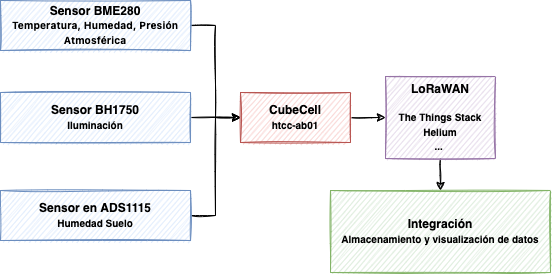

The diagram above was exported from draw.io. Its source (the exported page's mxGraphModel, read from the mxfile embedded in the PNG):
<mxGraphModel dx="652" dy="425" grid="0" gridSize="10" guides="1" tooltips="1" connect="1" arrows="1" fold="1" page="1" pageScale="1" pageWidth="583" pageHeight="413" math="0" shadow="0">
  <root>
    <mxCell id="0" />
    <mxCell id="1" parent="0" />
    <mxCell id="bgMgVw-5l8Etub2wn-Z0-8" style="edgeStyle=orthogonalEdgeStyle;rounded=0;orthogonalLoop=1;jettySize=auto;html=1;exitX=1;exitY=0.5;exitDx=0;exitDy=0;entryX=0;entryY=0.5;entryDx=0;entryDy=0;fontSize=10;fontColor=#000000;sketch=1;" edge="1" parent="1" source="bgMgVw-5l8Etub2wn-Z0-1" target="bgMgVw-5l8Etub2wn-Z0-4">
      <mxGeometry relative="1" as="geometry" />
    </mxCell>
    <mxCell id="bgMgVw-5l8Etub2wn-Z0-1" value="&lt;b&gt;Sensor BME280&lt;br&gt;&lt;span style=&quot;font-family: -apple-system, &amp;quot;system-ui&amp;quot;, &amp;quot;Segoe UI&amp;quot;, Helvetica, Arial, sans-serif, &amp;quot;Apple Color Emoji&amp;quot;, &amp;quot;Segoe UI Emoji&amp;quot;; text-align: start;&quot;&gt;&lt;font style=&quot;font-size: 10px;&quot;&gt;Temperatura, Humedad, Presión Atmosférica&lt;/font&gt;&lt;/span&gt;&lt;/b&gt;" style="rounded=0;whiteSpace=wrap;html=1;fillColor=#dae8fc;strokeColor=#6c8ebf;sketch=1;" vertex="1" parent="1">
      <mxGeometry x="17" y="60" width="190" height="50" as="geometry" />
    </mxCell>
    <mxCell id="bgMgVw-5l8Etub2wn-Z0-10" style="edgeStyle=none;rounded=0;sketch=1;orthogonalLoop=1;jettySize=auto;html=1;entryX=0;entryY=0.5;entryDx=0;entryDy=0;fontSize=10;fontColor=#000000;" edge="1" parent="1" source="bgMgVw-5l8Etub2wn-Z0-2" target="bgMgVw-5l8Etub2wn-Z0-4">
      <mxGeometry relative="1" as="geometry" />
    </mxCell>
    <mxCell id="bgMgVw-5l8Etub2wn-Z0-2" value="&lt;b&gt;Sensor BH1750&lt;br&gt;&lt;font style=&quot;font-size: 10px;&quot;&gt;Iluminación&lt;/font&gt;&lt;/b&gt;" style="rounded=0;whiteSpace=wrap;html=1;fillColor=#dae8fc;strokeColor=#6c8ebf;sketch=1;" vertex="1" parent="1">
      <mxGeometry x="17" y="152" width="190" height="50" as="geometry" />
    </mxCell>
    <mxCell id="bgMgVw-5l8Etub2wn-Z0-13" style="edgeStyle=orthogonalEdgeStyle;rounded=0;sketch=1;orthogonalLoop=1;jettySize=auto;html=1;exitX=1;exitY=0.5;exitDx=0;exitDy=0;entryX=0;entryY=0.5;entryDx=0;entryDy=0;fontSize=10;fontColor=#000000;" edge="1" parent="1" source="bgMgVw-5l8Etub2wn-Z0-3" target="bgMgVw-5l8Etub2wn-Z0-4">
      <mxGeometry relative="1" as="geometry" />
    </mxCell>
    <mxCell id="bgMgVw-5l8Etub2wn-Z0-3" value="&lt;b&gt;Sensor en ADS1115&lt;br&gt;&lt;font style=&quot;font-size: 10px;&quot;&gt;Humedad Suelo&lt;/font&gt;&lt;/b&gt;" style="rounded=0;whiteSpace=wrap;html=1;fillColor=#dae8fc;strokeColor=#6c8ebf;sketch=1;" vertex="1" parent="1">
      <mxGeometry x="17" y="250" width="190" height="50" as="geometry" />
    </mxCell>
    <mxCell id="bgMgVw-5l8Etub2wn-Z0-14" style="edgeStyle=orthogonalEdgeStyle;rounded=0;sketch=1;orthogonalLoop=1;jettySize=auto;html=1;exitX=1;exitY=0.5;exitDx=0;exitDy=0;entryX=0;entryY=0.5;entryDx=0;entryDy=0;fontSize=10;fontColor=#000000;" edge="1" parent="1" source="bgMgVw-5l8Etub2wn-Z0-4" target="bgMgVw-5l8Etub2wn-Z0-5">
      <mxGeometry relative="1" as="geometry" />
    </mxCell>
    <mxCell id="bgMgVw-5l8Etub2wn-Z0-4" value="&lt;b&gt;CubeCell&lt;br&gt;&lt;font style=&quot;font-size: 10px;&quot;&gt;htcc-ab01&lt;/font&gt;&lt;/b&gt;" style="rounded=0;whiteSpace=wrap;html=1;fillColor=#f8cecc;strokeColor=#b85450;sketch=1;" vertex="1" parent="1">
      <mxGeometry x="257" y="152" width="110" height="50" as="geometry" />
    </mxCell>
    <mxCell id="bgMgVw-5l8Etub2wn-Z0-15" style="edgeStyle=orthogonalEdgeStyle;rounded=0;sketch=1;orthogonalLoop=1;jettySize=auto;html=1;exitX=0.5;exitY=1;exitDx=0;exitDy=0;entryX=0.5;entryY=0;entryDx=0;entryDy=0;fontSize=10;fontColor=#000000;" edge="1" parent="1" source="bgMgVw-5l8Etub2wn-Z0-5" target="bgMgVw-5l8Etub2wn-Z0-7">
      <mxGeometry relative="1" as="geometry" />
    </mxCell>
    <mxCell id="bgMgVw-5l8Etub2wn-Z0-5" value="&lt;b style=&quot;&quot;&gt;&lt;font style=&quot;font-size: 12px;&quot;&gt;LoRaWAN&lt;/font&gt;&lt;br&gt;&lt;br&gt;&lt;span style=&quot;font-size: 10px;&quot;&gt;The Things Stack&lt;/span&gt;&lt;br&gt;&lt;span style=&quot;font-size: 10px;&quot;&gt;Helium&lt;/span&gt;&lt;br&gt;&lt;span style=&quot;font-size: 10px;&quot;&gt;...&amp;nbsp;&lt;/span&gt;&lt;/b&gt;" style="rounded=0;whiteSpace=wrap;html=1;sketch=1;fillColor=#e1d5e7;strokeColor=#9673a6;" vertex="1" parent="1">
      <mxGeometry x="402" y="136" width="110" height="82" as="geometry" />
    </mxCell>
    <mxCell id="bgMgVw-5l8Etub2wn-Z0-7" value="&lt;b&gt;Integración&lt;br&gt;&lt;font style=&quot;font-size: 10px;&quot;&gt;Almacenamiento y visualización de datos&lt;/font&gt;&lt;/b&gt;" style="rounded=0;whiteSpace=wrap;html=1;sketch=1;fillColor=#d5e8d4;strokeColor=#82b366;" vertex="1" parent="1">
      <mxGeometry x="347" y="250" width="220" height="82" as="geometry" />
    </mxCell>
  </root>
</mxGraphModel>